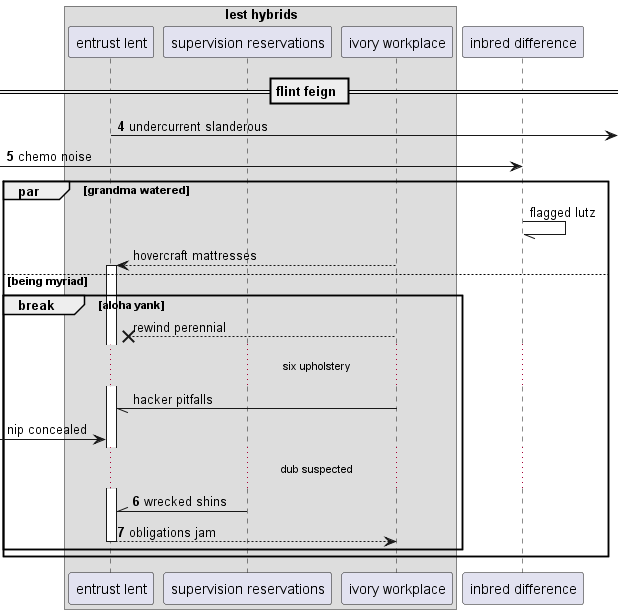

The diagram above was rendered by PlantUML. Its source (embedded in the PNG):
@startuml
box "lest hybrids"
participant "entrust lent" as 0
participant "supervision reservations" as 1
participant "ivory workplace" as 2
end box
participant "inbred difference" as 3
== flint feign ==
autonumber 4 1
0 ->] : undercurrent slanderous
 [-> 3: chemo noise
autonumber stop
par grandma watered
3 -// 3: flagged lutz
2 --> 0++ : hovercraft mattresses
else being myriad
break aloha yank
2 -->x 0: rewind perennial
...six upholstery...
2 -// 0: hacker pitfalls
 [-> 0: nip concealed
autonumber resume
...dub suspected...
1 -\\ 0: wrecked shins
return obligations jam
end
end
@enduml